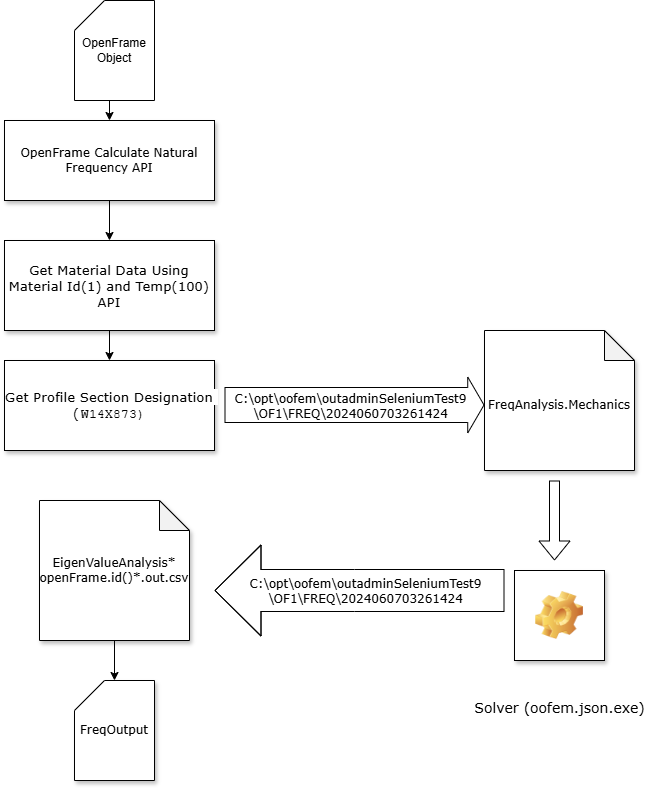

The diagram above was exported from draw.io. Its source (the exported page's mxGraphModel, read from the mxfile embedded in the PNG):
<mxGraphModel dx="1386" dy="785" grid="1" gridSize="10" guides="1" tooltips="1" connect="1" arrows="1" fold="1" page="1" pageScale="1" pageWidth="1100" pageHeight="850" background="none" math="0" shadow="0">
  <root>
    <mxCell id="0" />
    <mxCell id="1" parent="0" />
    <mxCell id="3kPSlH7A6RmGdi6usdLc-7" value="" style="edgeStyle=orthogonalEdgeStyle;rounded=0;orthogonalLoop=1;jettySize=auto;html=1;" edge="1" parent="1" source="60e70716793133e9-4" target="3kPSlH7A6RmGdi6usdLc-6">
      <mxGeometry relative="1" as="geometry" />
    </mxCell>
    <mxCell id="60e70716793133e9-4" value="&lt;font style=&quot;font-size: 12px;&quot;&gt;OpenFrame Calculate Natural Frequency API&lt;/font&gt;" style="rounded=0;whiteSpace=wrap;html=1;shadow=1;labelBackgroundColor=none;strokeWidth=1;fontFamily=Verdana;fontSize=8;align=center;" parent="1" vertex="1">
      <mxGeometry x="410" y="120" width="210" height="80" as="geometry" />
    </mxCell>
    <mxCell id="3kPSlH7A6RmGdi6usdLc-3" style="edgeStyle=orthogonalEdgeStyle;rounded=0;orthogonalLoop=1;jettySize=auto;html=1;exitX=0.5;exitY=1;exitDx=0;exitDy=0;exitPerimeter=0;entryX=0.5;entryY=0;entryDx=0;entryDy=0;" edge="1" parent="1" source="3kPSlH7A6RmGdi6usdLc-1" target="60e70716793133e9-4">
      <mxGeometry relative="1" as="geometry" />
    </mxCell>
    <mxCell id="3kPSlH7A6RmGdi6usdLc-1" value="OpenFrame&lt;div&gt;Object&lt;/div&gt;" style="shape=card;whiteSpace=wrap;html=1;" vertex="1" parent="1">
      <mxGeometry x="480" width="80" height="100" as="geometry" />
    </mxCell>
    <mxCell id="3kPSlH7A6RmGdi6usdLc-12" style="edgeStyle=orthogonalEdgeStyle;rounded=0;orthogonalLoop=1;jettySize=auto;html=1;exitX=0.5;exitY=1;exitDx=0;exitDy=0;entryX=0.5;entryY=0;entryDx=0;entryDy=0;fontFamily=Verdana;fontSize=8;fontColor=default;labelBackgroundColor=none;" edge="1" parent="1" source="3kPSlH7A6RmGdi6usdLc-6" target="3kPSlH7A6RmGdi6usdLc-10">
      <mxGeometry relative="1" as="geometry" />
    </mxCell>
    <mxCell id="3kPSlH7A6RmGdi6usdLc-6" value="&lt;span style=&quot;font-size: 13.3333px; text-align: start; white-space-collapse: preserve; background-color: rgb(255, 255, 255);&quot;&gt;&lt;font face=&quot;Verdana&quot;&gt;Get Material Data Using Material Id(1) and Temp(100) API&lt;/font&gt;&lt;/span&gt;" style="whiteSpace=wrap;html=1;fontSize=8;fontFamily=Verdana;rounded=0;shadow=1;labelBackgroundColor=none;strokeWidth=1;strokeColor=default;align=center;verticalAlign=middle;fontColor=default;fillColor=default;" vertex="1" parent="1">
      <mxGeometry x="410" y="240" width="210" height="90" as="geometry" />
    </mxCell>
    <mxCell id="3kPSlH7A6RmGdi6usdLc-10" value="&lt;span style=&quot;font-size: 13.3333px; text-align: start; white-space-collapse: preserve; background-color: rgb(255, 255, 255);&quot;&gt;&lt;font face=&quot;Verdana&quot;&gt;Get Profile Section Designation (&lt;/font&gt;&lt;/span&gt;&lt;span style=&quot;background-color:#ffffff;padding:0px 0px 0px 2px;&quot;&gt;&lt;span style=&quot;font-family: &amp;quot;Courier New&amp;quot;; font-size: 10pt; white-space: pre;&quot;&gt;W14X873)&lt;/span&gt;&lt;/span&gt;" style="whiteSpace=wrap;html=1;fontSize=8;fontFamily=Verdana;rounded=0;shadow=1;labelBackgroundColor=none;strokeWidth=1;strokeColor=default;align=center;verticalAlign=middle;fontColor=default;fillColor=default;" vertex="1" parent="1">
      <mxGeometry x="410" y="360" width="210" height="90" as="geometry" />
    </mxCell>
    <mxCell id="3kPSlH7A6RmGdi6usdLc-14" value="&lt;br&gt;&lt;div style=&quot;&quot;&gt;&lt;font style=&quot;&quot;&gt;&lt;span style=&quot;font-size: 12px;&quot;&gt;FreqAnalysis.Mechanics&lt;/span&gt;&lt;br&gt;&lt;/font&gt;&lt;/div&gt;" style="shape=note;whiteSpace=wrap;html=1;backgroundOutline=1;darkOpacity=0.05;rounded=0;shadow=1;strokeColor=default;strokeWidth=1;align=center;verticalAlign=middle;fontFamily=Verdana;fontSize=8;fontColor=default;labelBackgroundColor=none;fillColor=default;" vertex="1" parent="1">
      <mxGeometry x="890" y="330" width="150" height="140" as="geometry" />
    </mxCell>
    <mxCell id="3kPSlH7A6RmGdi6usdLc-15" value="" style="shape=flexArrow;endArrow=classic;html=1;rounded=0;fontFamily=Verdana;fontSize=8;fontColor=default;labelBackgroundColor=none;width=35;endSize=5.09;" edge="1" parent="1">
      <mxGeometry width="50" height="50" relative="1" as="geometry">
        <mxPoint x="630" y="404.5" as="sourcePoint" />
        <mxPoint x="890" y="404.5" as="targetPoint" />
      </mxGeometry>
    </mxCell>
    <mxCell id="3kPSlH7A6RmGdi6usdLc-16" value="&lt;font style=&quot;text-wrap: wrap; font-size: 12px;&quot;&gt;C:\opt\oofem\out&lt;/font&gt;&lt;span style=&quot;font-size: 12px; text-wrap: wrap; background-color: initial;&quot;&gt;adminSeleniumTest9&lt;/span&gt;&lt;div style=&quot;text-wrap: wrap;&quot;&gt;&lt;div style=&quot;font-size: 12px;&quot;&gt;\OF1\FREQ\&lt;span style=&quot;background-color: initial;&quot;&gt;2024060703261424&lt;/span&gt;&lt;/div&gt;&lt;/div&gt;" style="edgeLabel;html=1;align=center;verticalAlign=middle;resizable=0;points=[];rounded=0;shadow=1;strokeColor=default;strokeWidth=1;fontFamily=Verdana;fontSize=8;fontColor=default;labelBackgroundColor=none;fillColor=default;" vertex="1" connectable="0" parent="3kPSlH7A6RmGdi6usdLc-15">
      <mxGeometry x="-0.7636" y="3" relative="1" as="geometry">
        <mxPoint x="94" y="4" as="offset" />
      </mxGeometry>
    </mxCell>
    <mxCell id="3kPSlH7A6RmGdi6usdLc-17" value="&lt;font style=&quot;font-size: 14px;&quot;&gt;Solver (oofem.json.exe)&lt;/font&gt;" style="icon;html=1;image=img/clipart/Gear_128x128.png;rounded=0;shadow=1;strokeColor=default;strokeWidth=1;align=center;verticalAlign=middle;fontFamily=Verdana;fontSize=8;fontColor=default;labelBackgroundColor=none;fillColor=default;" vertex="1" parent="1">
      <mxGeometry x="920" y="570" width="90" height="90" as="geometry" />
    </mxCell>
    <mxCell id="3kPSlH7A6RmGdi6usdLc-18" value="" style="shape=flexArrow;endArrow=classic;html=1;rounded=0;fontFamily=Verdana;fontSize=8;fontColor=default;labelBackgroundColor=none;" edge="1" parent="1">
      <mxGeometry width="50" height="50" relative="1" as="geometry">
        <mxPoint x="960" y="480" as="sourcePoint" />
        <mxPoint x="960" y="560" as="targetPoint" />
      </mxGeometry>
    </mxCell>
    <mxCell id="3kPSlH7A6RmGdi6usdLc-19" value="&lt;div style=&quot;&quot;&gt;&lt;font style=&quot;&quot;&gt;&lt;font style=&quot;font-size: 12px;&quot;&gt;EigenValueAnalysis*&lt;/font&gt;&lt;/font&gt;&lt;/div&gt;&lt;div style=&quot;&quot;&gt;&lt;font style=&quot;&quot;&gt;&lt;font style=&quot;font-size: 12px;&quot;&gt;openFrame.id()*.out.csv&lt;/font&gt;&lt;br&gt;&lt;/font&gt;&lt;/div&gt;" style="shape=note;whiteSpace=wrap;html=1;backgroundOutline=1;darkOpacity=0.05;rounded=0;shadow=1;strokeColor=default;strokeWidth=1;align=center;verticalAlign=middle;fontFamily=Verdana;fontSize=8;fontColor=default;labelBackgroundColor=none;fillColor=default;" vertex="1" parent="1">
      <mxGeometry x="445" y="500" width="150" height="140" as="geometry" />
    </mxCell>
    <mxCell id="3kPSlH7A6RmGdi6usdLc-20" value="" style="shape=flexArrow;endArrow=classic;html=1;rounded=0;fontFamily=Verdana;fontSize=8;fontColor=default;labelBackgroundColor=none;width=42;endSize=15;endWidth=48;" edge="1" parent="1">
      <mxGeometry width="50" height="50" relative="1" as="geometry">
        <mxPoint x="910" y="590" as="sourcePoint" />
        <mxPoint x="620" y="590" as="targetPoint" />
        <Array as="points">
          <mxPoint x="760" y="590" />
        </Array>
      </mxGeometry>
    </mxCell>
    <mxCell id="3kPSlH7A6RmGdi6usdLc-21" value="&lt;font style=&quot;text-wrap: wrap; font-size: 12px;&quot;&gt;C:\opt\oofem\out&lt;/font&gt;&lt;span style=&quot;text-wrap: wrap; background-color: initial; font-size: 12px;&quot;&gt;adminSeleniumTest9&lt;/span&gt;&lt;div style=&quot;text-wrap: wrap;&quot;&gt;&lt;div style=&quot;font-size: 12px;&quot;&gt;\OF1\FREQ\&lt;span style=&quot;background-color: initial;&quot;&gt;2024060703261424&lt;/span&gt;&lt;/div&gt;&lt;/div&gt;" style="edgeLabel;html=1;align=center;verticalAlign=middle;resizable=0;points=[];rounded=0;shadow=1;strokeColor=default;strokeWidth=1;fontFamily=Verdana;fontSize=8;fontColor=default;labelBackgroundColor=none;fillColor=default;" vertex="1" connectable="0" parent="3kPSlH7A6RmGdi6usdLc-20">
      <mxGeometry x="0.24" y="-4" relative="1" as="geometry">
        <mxPoint x="40" y="4" as="offset" />
      </mxGeometry>
    </mxCell>
    <mxCell id="3kPSlH7A6RmGdi6usdLc-22" value="&lt;font style=&quot;font-size: 12px;&quot;&gt;FreqOutput&lt;/font&gt;" style="shape=card;whiteSpace=wrap;html=1;rounded=0;shadow=1;strokeColor=default;strokeWidth=1;align=center;verticalAlign=middle;fontFamily=Verdana;fontSize=8;fontColor=default;labelBackgroundColor=none;fillColor=default;" vertex="1" parent="1">
      <mxGeometry x="480" y="680" width="80" height="100" as="geometry" />
    </mxCell>
    <mxCell id="3kPSlH7A6RmGdi6usdLc-27" style="edgeStyle=orthogonalEdgeStyle;rounded=0;orthogonalLoop=1;jettySize=auto;html=1;exitX=0.5;exitY=1;exitDx=0;exitDy=0;exitPerimeter=0;entryX=0.5;entryY=0;entryDx=0;entryDy=0;entryPerimeter=0;fontFamily=Verdana;fontSize=8;fontColor=default;labelBackgroundColor=none;" edge="1" parent="1" source="3kPSlH7A6RmGdi6usdLc-19" target="3kPSlH7A6RmGdi6usdLc-22">
      <mxGeometry relative="1" as="geometry" />
    </mxCell>
  </root>
</mxGraphModel>